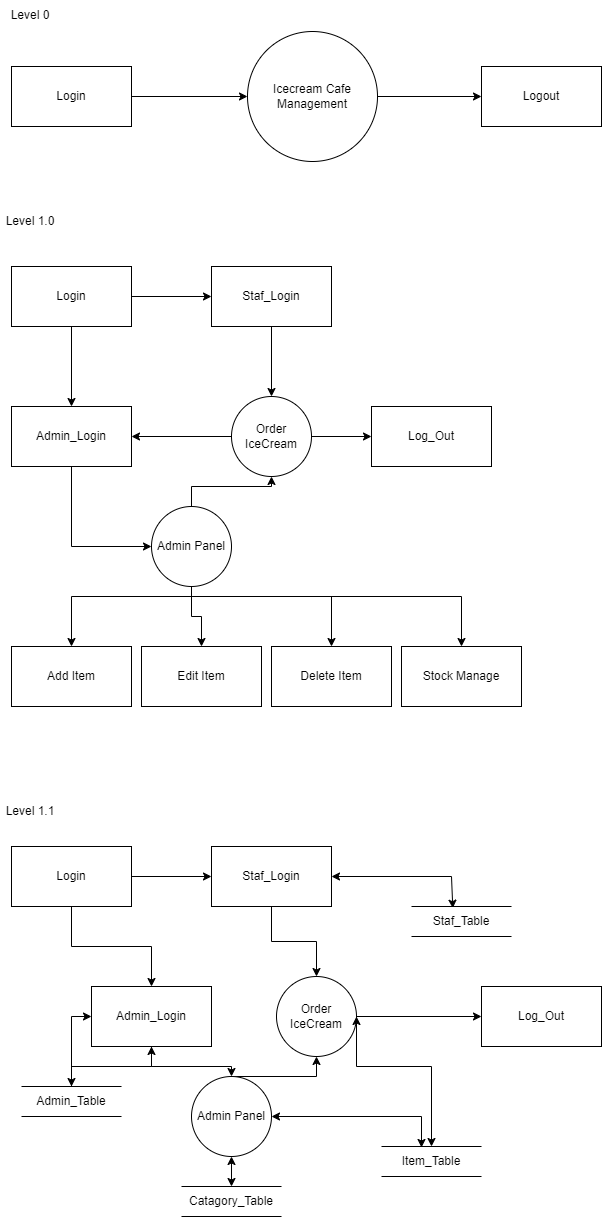

The diagram above was exported from draw.io. Its source (the exported page's mxGraphModel, read from the mxfile embedded in the PNG):
<mxGraphModel dx="794" dy="581" grid="1" gridSize="10" guides="1" tooltips="1" connect="1" arrows="1" fold="1" page="1" pageScale="1" pageWidth="850" pageHeight="1100" math="0" shadow="0">
  <root>
    <mxCell id="0" />
    <mxCell id="1" parent="0" />
    <mxCell id="xndJqumdYf-anLgGboN_-5" style="edgeStyle=orthogonalEdgeStyle;rounded=0;orthogonalLoop=1;jettySize=auto;html=1;entryX=0;entryY=0.5;entryDx=0;entryDy=0;" parent="1" source="xndJqumdYf-anLgGboN_-2" target="xndJqumdYf-anLgGboN_-3" edge="1">
      <mxGeometry relative="1" as="geometry" />
    </mxCell>
    <mxCell id="xndJqumdYf-anLgGboN_-2" value="Login" style="rounded=0;whiteSpace=wrap;html=1;" parent="1" vertex="1">
      <mxGeometry x="120" y="120" width="120" height="60" as="geometry" />
    </mxCell>
    <mxCell id="xndJqumdYf-anLgGboN_-6" style="edgeStyle=orthogonalEdgeStyle;rounded=0;orthogonalLoop=1;jettySize=auto;html=1;exitX=1;exitY=0.5;exitDx=0;exitDy=0;entryX=0;entryY=0.5;entryDx=0;entryDy=0;" parent="1" source="xndJqumdYf-anLgGboN_-3" target="xndJqumdYf-anLgGboN_-4" edge="1">
      <mxGeometry relative="1" as="geometry" />
    </mxCell>
    <mxCell id="xndJqumdYf-anLgGboN_-3" value="Icecream Cafe Management" style="ellipse;whiteSpace=wrap;html=1;aspect=fixed;" parent="1" vertex="1">
      <mxGeometry x="356" y="85" width="130" height="130" as="geometry" />
    </mxCell>
    <mxCell id="xndJqumdYf-anLgGboN_-4" value="Logout" style="rounded=0;whiteSpace=wrap;html=1;" parent="1" vertex="1">
      <mxGeometry x="590" y="120" width="120" height="60" as="geometry" />
    </mxCell>
    <mxCell id="xndJqumdYf-anLgGboN_-7" value="Level 0" style="text;html=1;align=center;verticalAlign=middle;whiteSpace=wrap;rounded=0;" parent="1" vertex="1">
      <mxGeometry x="109" y="54" width="60" height="30" as="geometry" />
    </mxCell>
    <mxCell id="xndJqumdYf-anLgGboN_-8" value="Level 1.0" style="text;html=1;align=center;verticalAlign=middle;whiteSpace=wrap;rounded=0;" parent="1" vertex="1">
      <mxGeometry x="109" y="260" width="60" height="30" as="geometry" />
    </mxCell>
    <mxCell id="xndJqumdYf-anLgGboN_-16" value="" style="edgeStyle=orthogonalEdgeStyle;rounded=0;orthogonalLoop=1;jettySize=auto;html=1;" parent="1" source="xndJqumdYf-anLgGboN_-14" target="xndJqumdYf-anLgGboN_-15" edge="1">
      <mxGeometry relative="1" as="geometry" />
    </mxCell>
    <mxCell id="xndJqumdYf-anLgGboN_-18" value="" style="edgeStyle=orthogonalEdgeStyle;rounded=0;orthogonalLoop=1;jettySize=auto;html=1;" parent="1" source="xndJqumdYf-anLgGboN_-14" target="xndJqumdYf-anLgGboN_-17" edge="1">
      <mxGeometry relative="1" as="geometry" />
    </mxCell>
    <mxCell id="xndJqumdYf-anLgGboN_-14" value="Login" style="rounded=0;whiteSpace=wrap;html=1;" parent="1" vertex="1">
      <mxGeometry x="120" y="320" width="120" height="60" as="geometry" />
    </mxCell>
    <mxCell id="xndJqumdYf-anLgGboN_-20" value="" style="edgeStyle=orthogonalEdgeStyle;rounded=0;orthogonalLoop=1;jettySize=auto;html=1;" parent="1" source="xndJqumdYf-anLgGboN_-15" target="xndJqumdYf-anLgGboN_-19" edge="1">
      <mxGeometry relative="1" as="geometry" />
    </mxCell>
    <mxCell id="xndJqumdYf-anLgGboN_-15" value="Staf_Login" style="whiteSpace=wrap;html=1;rounded=0;" parent="1" vertex="1">
      <mxGeometry x="320" y="320" width="120" height="60" as="geometry" />
    </mxCell>
    <mxCell id="xndJqumdYf-anLgGboN_-25" value="" style="edgeStyle=orthogonalEdgeStyle;rounded=0;orthogonalLoop=1;jettySize=auto;html=1;entryX=0;entryY=0.5;entryDx=0;entryDy=0;" parent="1" source="xndJqumdYf-anLgGboN_-17" target="xndJqumdYf-anLgGboN_-24" edge="1">
      <mxGeometry relative="1" as="geometry">
        <Array as="points">
          <mxPoint x="180" y="600" />
        </Array>
      </mxGeometry>
    </mxCell>
    <mxCell id="xndJqumdYf-anLgGboN_-17" value="Admin_Login" style="whiteSpace=wrap;html=1;rounded=0;" parent="1" vertex="1">
      <mxGeometry x="120" y="460" width="120" height="60" as="geometry" />
    </mxCell>
    <mxCell id="xndJqumdYf-anLgGboN_-21" style="edgeStyle=orthogonalEdgeStyle;rounded=0;orthogonalLoop=1;jettySize=auto;html=1;exitX=0;exitY=0.5;exitDx=0;exitDy=0;entryX=1;entryY=0.5;entryDx=0;entryDy=0;" parent="1" source="xndJqumdYf-anLgGboN_-19" target="xndJqumdYf-anLgGboN_-17" edge="1">
      <mxGeometry relative="1" as="geometry" />
    </mxCell>
    <mxCell id="xndJqumdYf-anLgGboN_-23" value="" style="edgeStyle=orthogonalEdgeStyle;rounded=0;orthogonalLoop=1;jettySize=auto;html=1;" parent="1" source="xndJqumdYf-anLgGboN_-19" target="xndJqumdYf-anLgGboN_-22" edge="1">
      <mxGeometry relative="1" as="geometry" />
    </mxCell>
    <mxCell id="xndJqumdYf-anLgGboN_-19" value="Order IceCream" style="ellipse;whiteSpace=wrap;html=1;rounded=0;" parent="1" vertex="1">
      <mxGeometry x="340" y="450" width="80" height="80" as="geometry" />
    </mxCell>
    <mxCell id="xndJqumdYf-anLgGboN_-22" value="Log_Out" style="whiteSpace=wrap;html=1;rounded=0;" parent="1" vertex="1">
      <mxGeometry x="480" y="460" width="120" height="60" as="geometry" />
    </mxCell>
    <mxCell id="xndJqumdYf-anLgGboN_-27" style="edgeStyle=orthogonalEdgeStyle;rounded=0;orthogonalLoop=1;jettySize=auto;html=1;exitX=0.5;exitY=0;exitDx=0;exitDy=0;entryX=0.5;entryY=1;entryDx=0;entryDy=0;" parent="1" source="xndJqumdYf-anLgGboN_-24" target="xndJqumdYf-anLgGboN_-19" edge="1">
      <mxGeometry relative="1" as="geometry">
        <Array as="points">
          <mxPoint x="300" y="540" />
          <mxPoint x="380" y="540" />
        </Array>
      </mxGeometry>
    </mxCell>
    <mxCell id="xndJqumdYf-anLgGboN_-29" value="" style="edgeStyle=orthogonalEdgeStyle;rounded=0;orthogonalLoop=1;jettySize=auto;html=1;" parent="1" source="xndJqumdYf-anLgGboN_-24" target="xndJqumdYf-anLgGboN_-28" edge="1">
      <mxGeometry relative="1" as="geometry">
        <Array as="points">
          <mxPoint x="300" y="650" />
          <mxPoint x="180" y="650" />
        </Array>
      </mxGeometry>
    </mxCell>
    <mxCell id="xndJqumdYf-anLgGboN_-31" value="" style="edgeStyle=orthogonalEdgeStyle;rounded=0;orthogonalLoop=1;jettySize=auto;html=1;" parent="1" source="xndJqumdYf-anLgGboN_-24" target="xndJqumdYf-anLgGboN_-30" edge="1">
      <mxGeometry relative="1" as="geometry" />
    </mxCell>
    <mxCell id="xndJqumdYf-anLgGboN_-33" value="" style="edgeStyle=orthogonalEdgeStyle;rounded=0;orthogonalLoop=1;jettySize=auto;html=1;" parent="1" source="xndJqumdYf-anLgGboN_-24" target="xndJqumdYf-anLgGboN_-32" edge="1">
      <mxGeometry relative="1" as="geometry">
        <Array as="points">
          <mxPoint x="300" y="650" />
          <mxPoint x="440" y="650" />
        </Array>
      </mxGeometry>
    </mxCell>
    <mxCell id="xndJqumdYf-anLgGboN_-35" value="" style="edgeStyle=orthogonalEdgeStyle;rounded=0;orthogonalLoop=1;jettySize=auto;html=1;exitX=0.5;exitY=1;exitDx=0;exitDy=0;" parent="1" source="xndJqumdYf-anLgGboN_-24" target="xndJqumdYf-anLgGboN_-34" edge="1">
      <mxGeometry relative="1" as="geometry">
        <Array as="points">
          <mxPoint x="300" y="650" />
          <mxPoint x="570" y="650" />
        </Array>
      </mxGeometry>
    </mxCell>
    <mxCell id="xndJqumdYf-anLgGboN_-24" value="Admin Panel" style="ellipse;whiteSpace=wrap;html=1;rounded=0;" parent="1" vertex="1">
      <mxGeometry x="260" y="560" width="80" height="80" as="geometry" />
    </mxCell>
    <mxCell id="xndJqumdYf-anLgGboN_-28" value="Add Item" style="whiteSpace=wrap;html=1;rounded=0;" parent="1" vertex="1">
      <mxGeometry x="120" y="700" width="120" height="60" as="geometry" />
    </mxCell>
    <mxCell id="xndJqumdYf-anLgGboN_-30" value="Edit Item" style="whiteSpace=wrap;html=1;rounded=0;" parent="1" vertex="1">
      <mxGeometry x="250" y="700" width="120" height="60" as="geometry" />
    </mxCell>
    <mxCell id="xndJqumdYf-anLgGboN_-32" value="Delete Item" style="whiteSpace=wrap;html=1;rounded=0;" parent="1" vertex="1">
      <mxGeometry x="380" y="700" width="120" height="60" as="geometry" />
    </mxCell>
    <mxCell id="xndJqumdYf-anLgGboN_-34" value="Stock Manage" style="whiteSpace=wrap;html=1;rounded=0;" parent="1" vertex="1">
      <mxGeometry x="510" y="700" width="120" height="60" as="geometry" />
    </mxCell>
    <mxCell id="xndJqumdYf-anLgGboN_-36" value="Level 1.1" style="text;html=1;align=center;verticalAlign=middle;whiteSpace=wrap;rounded=0;" parent="1" vertex="1">
      <mxGeometry x="109" y="850" width="60" height="30" as="geometry" />
    </mxCell>
    <mxCell id="xndJqumdYf-anLgGboN_-39" value="" style="edgeStyle=orthogonalEdgeStyle;rounded=0;orthogonalLoop=1;jettySize=auto;html=1;" parent="1" source="xndJqumdYf-anLgGboN_-37" target="xndJqumdYf-anLgGboN_-38" edge="1">
      <mxGeometry relative="1" as="geometry" />
    </mxCell>
    <mxCell id="xndJqumdYf-anLgGboN_-41" value="" style="edgeStyle=orthogonalEdgeStyle;rounded=0;orthogonalLoop=1;jettySize=auto;html=1;" parent="1" source="xndJqumdYf-anLgGboN_-37" target="xndJqumdYf-anLgGboN_-40" edge="1">
      <mxGeometry relative="1" as="geometry" />
    </mxCell>
    <mxCell id="xndJqumdYf-anLgGboN_-37" value="Login" style="rounded=0;whiteSpace=wrap;html=1;" parent="1" vertex="1">
      <mxGeometry x="120" y="900" width="120" height="60" as="geometry" />
    </mxCell>
    <mxCell id="xndJqumdYf-anLgGboN_-43" value="" style="edgeStyle=orthogonalEdgeStyle;rounded=0;orthogonalLoop=1;jettySize=auto;html=1;" parent="1" source="xndJqumdYf-anLgGboN_-38" target="xndJqumdYf-anLgGboN_-42" edge="1">
      <mxGeometry relative="1" as="geometry" />
    </mxCell>
    <mxCell id="xndJqumdYf-anLgGboN_-38" value="Staf_Login" style="whiteSpace=wrap;html=1;rounded=0;" parent="1" vertex="1">
      <mxGeometry x="320" y="900" width="120" height="60" as="geometry" />
    </mxCell>
    <mxCell id="xndJqumdYf-anLgGboN_-54" value="" style="edgeStyle=orthogonalEdgeStyle;rounded=0;orthogonalLoop=1;jettySize=auto;html=1;" parent="1" source="xndJqumdYf-anLgGboN_-40" target="xndJqumdYf-anLgGboN_-53" edge="1">
      <mxGeometry relative="1" as="geometry" />
    </mxCell>
    <mxCell id="xndJqumdYf-anLgGboN_-40" value="Admin_Login" style="whiteSpace=wrap;html=1;rounded=0;" parent="1" vertex="1">
      <mxGeometry x="200" y="1040" width="120" height="60" as="geometry" />
    </mxCell>
    <mxCell id="xndJqumdYf-anLgGboN_-67" value="" style="edgeStyle=orthogonalEdgeStyle;rounded=0;orthogonalLoop=1;jettySize=auto;html=1;" parent="1" source="xndJqumdYf-anLgGboN_-42" target="xndJqumdYf-anLgGboN_-66" edge="1">
      <mxGeometry relative="1" as="geometry" />
    </mxCell>
    <mxCell id="xndJqumdYf-anLgGboN_-42" value="Order IceCream" style="ellipse;whiteSpace=wrap;html=1;rounded=0;" parent="1" vertex="1">
      <mxGeometry x="385" y="1030" width="80" height="80" as="geometry" />
    </mxCell>
    <mxCell id="xndJqumdYf-anLgGboN_-48" value="" style="endArrow=classic;startArrow=classic;html=1;rounded=0;exitX=1;exitY=0.5;exitDx=0;exitDy=0;entryX=0.413;entryY=0.056;entryDx=0;entryDy=0;entryPerimeter=0;" parent="1" source="xndJqumdYf-anLgGboN_-38" target="xndJqumdYf-anLgGboN_-68" edge="1">
      <mxGeometry width="50" height="50" relative="1" as="geometry">
        <mxPoint x="490" y="960" as="sourcePoint" />
        <mxPoint x="560" y="960" as="targetPoint" />
        <Array as="points">
          <mxPoint x="560" y="930" />
        </Array>
      </mxGeometry>
    </mxCell>
    <mxCell id="xndJqumdYf-anLgGboN_-52" value="" style="endArrow=classic;startArrow=classic;html=1;rounded=0;exitX=0;exitY=0.5;exitDx=0;exitDy=0;entryX=0.5;entryY=0;entryDx=0;entryDy=0;" parent="1" source="xndJqumdYf-anLgGboN_-40" target="xndJqumdYf-anLgGboN_-69" edge="1">
      <mxGeometry width="50" height="50" relative="1" as="geometry">
        <mxPoint x="450" y="940" as="sourcePoint" />
        <mxPoint x="180" y="1140" as="targetPoint" />
        <Array as="points">
          <mxPoint x="180" y="1070" />
        </Array>
      </mxGeometry>
    </mxCell>
    <mxCell id="xndJqumdYf-anLgGboN_-64" style="edgeStyle=orthogonalEdgeStyle;rounded=0;orthogonalLoop=1;jettySize=auto;html=1;exitX=0.5;exitY=0;exitDx=0;exitDy=0;entryX=0.5;entryY=1;entryDx=0;entryDy=0;" parent="1" source="xndJqumdYf-anLgGboN_-53" target="xndJqumdYf-anLgGboN_-42" edge="1">
      <mxGeometry relative="1" as="geometry">
        <Array as="points">
          <mxPoint x="425" y="1130" />
        </Array>
      </mxGeometry>
    </mxCell>
    <mxCell id="xndJqumdYf-anLgGboN_-53" value="Admin Panel" style="ellipse;whiteSpace=wrap;html=1;rounded=0;" parent="1" vertex="1">
      <mxGeometry x="300" y="1130" width="80" height="80" as="geometry" />
    </mxCell>
    <mxCell id="xndJqumdYf-anLgGboN_-61" value="" style="endArrow=classic;startArrow=classic;html=1;rounded=0;entryX=1;entryY=0.5;entryDx=0;entryDy=0;exitX=0.5;exitY=0;exitDx=0;exitDy=0;" parent="1" source="xndJqumdYf-anLgGboN_-72" target="xndJqumdYf-anLgGboN_-42" edge="1">
      <mxGeometry width="50" height="50" relative="1" as="geometry">
        <mxPoint x="540" y="1200" as="sourcePoint" />
        <mxPoint x="570" y="1090" as="targetPoint" />
        <Array as="points">
          <mxPoint x="540" y="1120" />
          <mxPoint x="465" y="1120" />
        </Array>
      </mxGeometry>
    </mxCell>
    <mxCell id="xndJqumdYf-anLgGboN_-62" value="" style="endArrow=classic;startArrow=classic;html=1;rounded=0;entryX=0.5;entryY=1;entryDx=0;entryDy=0;exitX=0.5;exitY=0;exitDx=0;exitDy=0;" parent="1" source="xndJqumdYf-anLgGboN_-71" target="xndJqumdYf-anLgGboN_-53" edge="1">
      <mxGeometry width="50" height="50" relative="1" as="geometry">
        <mxPoint x="340" y="1240" as="sourcePoint" />
        <mxPoint x="230" y="1210" as="targetPoint" />
      </mxGeometry>
    </mxCell>
    <mxCell id="xndJqumdYf-anLgGboN_-63" value="" style="endArrow=classic;startArrow=classic;html=1;rounded=0;exitX=1;exitY=0.5;exitDx=0;exitDy=0;entryX=0.4;entryY=0.033;entryDx=0;entryDy=0;entryPerimeter=0;" parent="1" source="xndJqumdYf-anLgGboN_-53" target="xndJqumdYf-anLgGboN_-72" edge="1">
      <mxGeometry width="50" height="50" relative="1" as="geometry">
        <mxPoint x="380" y="1170" as="sourcePoint" />
        <mxPoint x="528" y="1205.01" as="targetPoint" />
        <Array as="points">
          <mxPoint x="530" y="1170" />
        </Array>
      </mxGeometry>
    </mxCell>
    <mxCell id="xndJqumdYf-anLgGboN_-66" value="Log_Out" style="whiteSpace=wrap;html=1;rounded=0;" parent="1" vertex="1">
      <mxGeometry x="590" y="1040" width="120" height="60" as="geometry" />
    </mxCell>
    <mxCell id="xndJqumdYf-anLgGboN_-68" value="Staf_Table" style="html=1;dashed=0;whiteSpace=wrap;shape=partialRectangle;right=0;left=0;" parent="1" vertex="1">
      <mxGeometry x="520" y="960" width="100" height="30" as="geometry" />
    </mxCell>
    <mxCell id="xndJqumdYf-anLgGboN_-70" value="" style="edgeStyle=orthogonalEdgeStyle;rounded=0;orthogonalLoop=1;jettySize=auto;html=1;" parent="1" source="xndJqumdYf-anLgGboN_-69" target="xndJqumdYf-anLgGboN_-40" edge="1">
      <mxGeometry relative="1" as="geometry" />
    </mxCell>
    <mxCell id="xndJqumdYf-anLgGboN_-69" value="Admin_Table" style="html=1;dashed=0;whiteSpace=wrap;shape=partialRectangle;right=0;left=0;" parent="1" vertex="1">
      <mxGeometry x="130" y="1140" width="100" height="30" as="geometry" />
    </mxCell>
    <mxCell id="xndJqumdYf-anLgGboN_-71" value="Catagory_Table" style="html=1;dashed=0;whiteSpace=wrap;shape=partialRectangle;right=0;left=0;" parent="1" vertex="1">
      <mxGeometry x="290" y="1240" width="100" height="30" as="geometry" />
    </mxCell>
    <mxCell id="xndJqumdYf-anLgGboN_-72" value="Item_Table" style="html=1;dashed=0;whiteSpace=wrap;shape=partialRectangle;right=0;left=0;" parent="1" vertex="1">
      <mxGeometry x="490" y="1200" width="100" height="30" as="geometry" />
    </mxCell>
  </root>
</mxGraphModel>